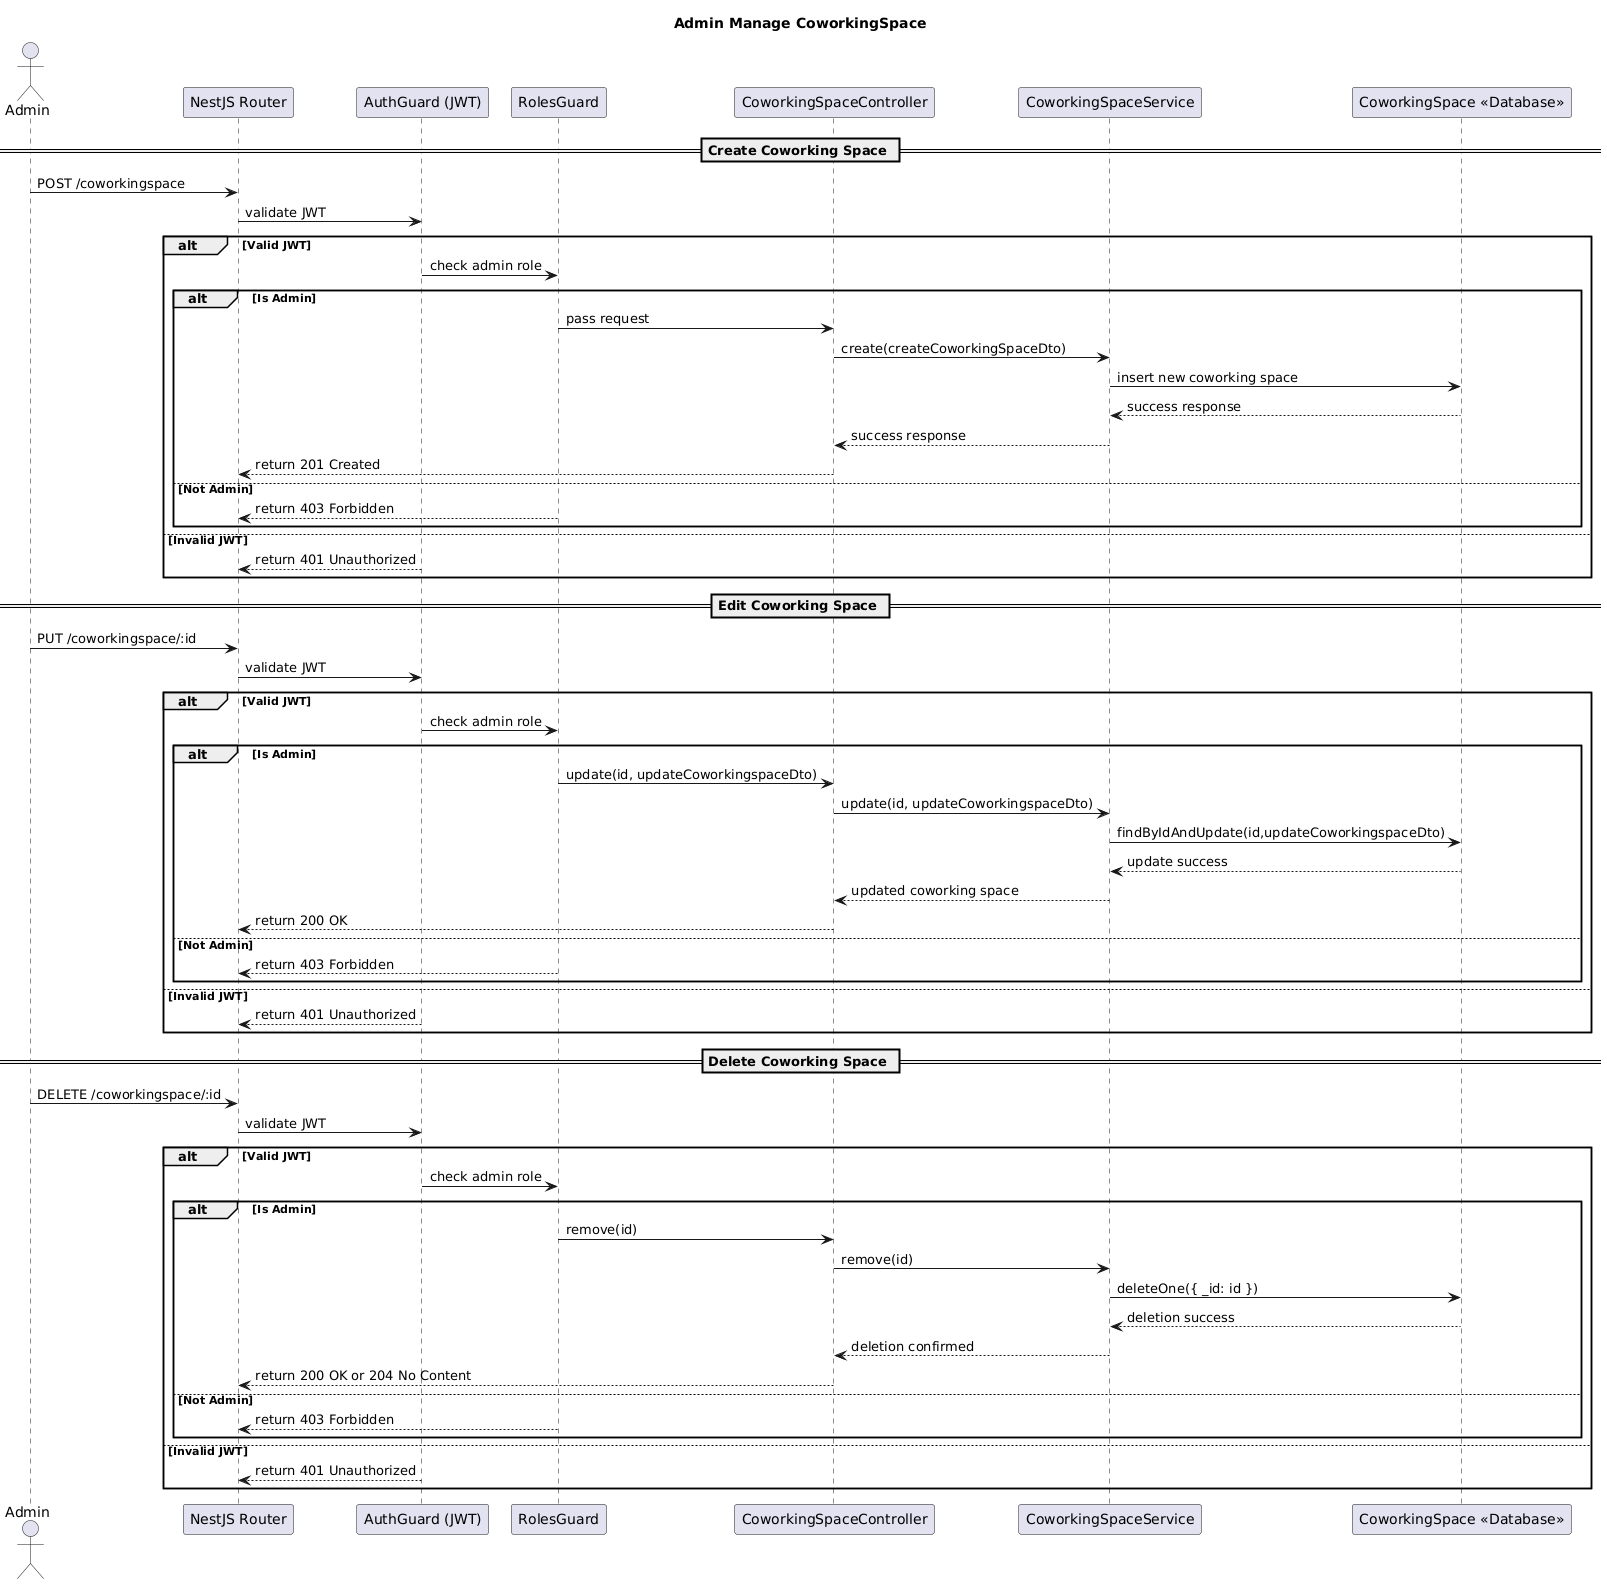

The diagram above was rendered by PlantUML. Its source (embedded in the PNG):
@startuml
title Admin Manage CoworkingSpace
actor Admin
participant "NestJS Router" as Router
participant "AuthGuard (JWT)" as AuthGuard
participant "RolesGuard" as RolesGuard
participant "CoworkingSpaceController" as Controller
participant "CoworkingSpaceService" as Service
participant "CoworkingSpace <<Database>>" as SpaceModel

== Create Coworking Space ==

Admin -> Router: POST /coworkingspace
Router -> AuthGuard: validate JWT

alt Valid JWT
    AuthGuard -> RolesGuard: check admin role

    alt Is Admin
        RolesGuard -> Controller: pass request
        Controller -> Service: create(createCoworkingSpaceDto)
        Service -> SpaceModel: insert new coworking space
        SpaceModel --> Service: success response
        Service --> Controller: success response
        Controller --> Router: return 201 Created
    else Not Admin
        RolesGuard --> Router: return 403 Forbidden
    end
else Invalid JWT
    AuthGuard --> Router: return 401 Unauthorized
end

== Edit Coworking Space ==

Admin -> Router: PUT /coworkingspace/:id
Router -> AuthGuard: validate JWT

alt Valid JWT
    AuthGuard -> RolesGuard: check admin role

    alt Is Admin
        RolesGuard -> Controller: update(id, updateCoworkingspaceDto)
        Controller -> Service: update(id, updateCoworkingspaceDto)
        Service -> SpaceModel: findByIdAndUpdate(id,updateCoworkingspaceDto)
        SpaceModel --> Service: update success
        Service --> Controller: updated coworking space
        Controller --> Router: return 200 OK
    else Not Admin
        RolesGuard --> Router: return 403 Forbidden
    end
else Invalid JWT
    AuthGuard --> Router: return 401 Unauthorized
end

== Delete Coworking Space ==

Admin -> Router: DELETE /coworkingspace/:id
Router -> AuthGuard: validate JWT

alt Valid JWT
    AuthGuard -> RolesGuard: check admin role

    alt Is Admin
        RolesGuard -> Controller: remove(id)
        Controller -> Service: remove(id)
        Service -> SpaceModel: deleteOne({ _id: id })
        SpaceModel --> Service: deletion success
        Service --> Controller: deletion confirmed
        Controller --> Router: return 200 OK or 204 No Content
    else Not Admin
        RolesGuard --> Router: return 403 Forbidden
    end
else Invalid JWT
    AuthGuard --> Router: return 401 Unauthorized
end
@enduml